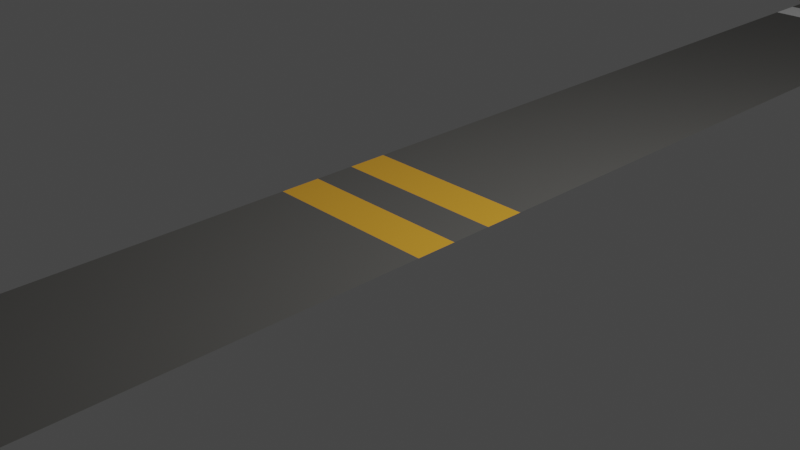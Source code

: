 # Source: track2.blend  (saved by Blender 2.80.75; exported with 4.5.12 LTS)
import bpy
from mathutils import Matrix  # noqa: F401  (used for matrix-valued properties, if any)

bpy.ops.wm.read_factory_settings(use_empty=True)
scene = bpy.context.scene
scene.name = 'Scene'

# ---- collections
col_collection = bpy.data.collections.new('Collection'); scene.collection.children.link(col_collection)

# ---- materials (node trees are filled in below, after node groups)
mat_material = bpy.data.materials.new('Material')
mat_material.alpha_threshold = 0.0
mat_material.use_transparent_shadow = False
mat_material.line_color = (0.0, 0.0, 0.0, 1.0)
mat_material_001 = bpy.data.materials.new('Material.001')
mat_material_001.use_transparent_shadow = False
mat_material_002 = bpy.data.materials.new('Material.002')
mat_material_002.use_transparent_shadow = False

# ---- material node trees
mat_material.use_nodes = True; mat_material.node_tree.nodes.clear()
_N = mat_material.node_tree.nodes; _L = mat_material.node_tree.links
n0 = _N.new('ShaderNodeOutputMaterial'); n0.name = 'Material Output'; n0.location = (300, 300)
n1 = _N.new('ShaderNodeBsdfPrincipled'); n1.name = 'Principled BSDF'; n1.location = (10, 300)
n1.distribution = 'GGX'
n1.subsurface_method = 'BURLEY'
n1.inputs[0].default_value = (0.1107, 0.1085, 0.1022, 1.0)
n1.inputs[2].default_value = 0.4
n1.inputs[3].default_value = 1.45
n1.inputs[27].default_value = (0.0, 0.0, 0.0, 1.0)
n1.inputs[28].default_value = 1.0
_L.new(n1.outputs[0], n0.inputs[0])
n0.is_active_output = True
mat_material_001.use_nodes = True; mat_material_001.node_tree.nodes.clear()
_N = mat_material_001.node_tree.nodes; _L = mat_material_001.node_tree.links
n0 = _N.new('ShaderNodeOutputMaterial'); n0.name = 'Material Output'; n0.location = (300, 300)
n1 = _N.new('ShaderNodeBsdfPrincipled'); n1.name = 'Principled BSDF'; n1.location = (10, 300)
n1.distribution = 'GGX'
n1.subsurface_method = 'BURLEY'
n1.inputs[3].default_value = 1.45
n1.inputs[27].default_value = (0.0, 0.0, 0.0, 1.0)
n1.inputs[28].default_value = 1.0
_L.new(n1.outputs[0], n0.inputs[0])
n0.is_active_output = True
mat_material_002.use_nodes = True; mat_material_002.node_tree.nodes.clear()
_N = mat_material_002.node_tree.nodes; _L = mat_material_002.node_tree.links
n0 = _N.new('ShaderNodeOutputMaterial'); n0.name = 'Material Output'; n0.location = (300, 300)
n1 = _N.new('ShaderNodeBsdfPrincipled'); n1.name = 'Principled BSDF'; n1.location = (10, 300)
n1.distribution = 'GGX'
n1.subsurface_method = 'BURLEY'
n1.inputs[0].default_value = (0.8, 0.3858, 0.03095, 1.0)
n1.inputs[3].default_value = 1.45
n1.inputs[27].default_value = (0.0, 0.0, 0.0, 1.0)
n1.inputs[28].default_value = 1.0
_L.new(n1.outputs[0], n0.inputs[0])
n0.is_active_output = True

# ---- world
world_world = bpy.data.worlds.new('World'); scene.world = world_world
world_world.use_nodes = True; world_world.node_tree.nodes.clear()
_N = world_world.node_tree.nodes; _L = world_world.node_tree.links
n0 = _N.new('ShaderNodeOutputWorld'); n0.name = 'World Output'; n0.location = (300, 300)
n1 = _N.new('ShaderNodeBackground'); n1.name = 'Background'; n1.location = (10, 300)
n1.inputs[0].default_value = (0.05088, 0.05088, 0.05088, 1.0)
_L.new(n1.outputs[0], n0.inputs[0])
n0.is_active_output = True
world_world.color = (0.05088, 0.05088, 0.05088)
world_world.use_sun_shadow = False
world_world.sun_shadow_jitter_overblur = 0.0

# ---- cameras
cam_camera = bpy.data.cameras.new('Camera')
cam_camera.clip_end = 100.0
cam_camera.ortho_scale = 7.314

# ---- lights
light_light = bpy.data.lights.new('Light', 'POINT')
light_light.transmission_factor = 0.0
light_light.energy = 1000.0
light_light.shadow_soft_size = 0.1
light_light.shadow_maximum_resolution = 0.006
light_light.use_absolute_resolution = True

# ---- meshes
me_cube = bpy.data.meshes.new('Cube')
me_cube.from_pydata([(1.0, 1.0, 1.0), (1.0, 1.0, -1.0), (1.0, -1.0, 1.0), (1.0, -1.0, -1.0), (-1.0, 1.0, 1.0), (-1.0, 1.0, -1.0), (-1.0, -1.0, 1.0), (-1.0, -1.0, -1.0), (1.0, 0.9535, 1.0), (1.0, 0.907, 1.0), (1.0, 0.8605, 1.0), (1.0, 0.814, 1.0), (1.0, 0.7674, 1.0), (1.0, 0.7209, 1.0), (1.0, 0.6744, 1.0), (1.0, 0.6279, 1.0), (1.0, 0.5814, 1.0), (1.0, 0.5349, 1.0), (1.0, 0.4884, 1.0), (1.0, 0.4419, 1.0), (1.0, 0.3953, 1.0), (1.0, 0.3488, 1.0), (1.0, 0.3023, 1.0), (1.0, 0.2558, 1.0), (1.0, 0.2093, 1.0), (1.0, 0.1628, 1.0), (1.0, 0.1163, 1.0), (1.0, 0.06977, 1.0), (1.0, 0.02326, 1.0), (1.0, -0.02326, 1.0), (1.0, -0.06977, 1.0), (1.0, -0.1163, 1.0), (1.0, -0.1628, 1.0), (1.0, -0.2093, 1.0), (1.0, -0.2558, 1.0), (1.0, -0.3023, 1.0), (1.0, -0.3488, 1.0), (1.0, -0.3953, 1.0), (1.0, -0.4419, 1.0), (1.0, -0.4884, 1.0), (1.0, -0.5349, 1.0), (1.0, -0.5814, 1.0), (1.0, -0.6279, 1.0), (1.0, -0.6744, 1.0), (1.0, -0.7209, 1.0), (1.0, -0.7674, 1.0), (1.0, -0.814, 1.0), (1.0, -0.8605, 1.0), (1.0, -0.907, 1.0), (1.0, -0.9535, 1.0), (-1.0, -0.9535, 1.0), (-1.0, -0.907, 1.0), (-1.0, -0.8605, 1.0), (-1.0, -0.814, 1.0), (-1.0, -0.7674, 1.0), (-1.0, -0.7209, 1.0), (-1.0, -0.6744, 1.0), (-1.0, -0.6279, 1.0), (-1.0, -0.5814, 1.0), (-1.0, -0.5349, 1.0), (-1.0, -0.4884, 1.0), (-1.0, -0.4419, 1.0), (-1.0, -0.3953, 1.0), (-1.0, -0.3488, 1.0), (-1.0, -0.3023, 1.0), (-1.0, -0.2558, 1.0), (-1.0, -0.2093, 1.0), (-1.0, -0.1628, 1.0), (-1.0, -0.1163, 1.0), (-1.0, -0.06977, 1.0), (-1.0, -0.02326, 1.0), (-1.0, 0.02326, 1.0), (-1.0, 0.06977, 1.0), (-1.0, 0.1163, 1.0), (-1.0, 0.1628, 1.0), (-1.0, 0.2093, 1.0), (-1.0, 0.2558, 1.0), (-1.0, 0.3023, 1.0), (-1.0, 0.3488, 1.0), (-1.0, 0.3953, 1.0), (-1.0, 0.4419, 1.0), (-1.0, 0.4884, 1.0), (-1.0, 0.5349, 1.0), (-1.0, 0.5814, 1.0), (-1.0, 0.6279, 1.0), (-1.0, 0.6744, 1.0), (-1.0, 0.7209, 1.0), (-1.0, 0.7674, 1.0), (-1.0, 0.814, 1.0), (-1.0, 0.8605, 1.0), (-1.0, 0.907, 1.0), (-1.0, 0.9535, 1.0)], [], [(49, 50, 6, 2), (3, 2, 6, 7), (5, 4, 0, 1), (0, 4, 91, 8), (8, 91, 90, 9), (73, 72, 27, 26, 25, 24, 23, 22, 21, 20, 19, 18, 17, 16, 15, 14, 13, 12, 11, 10, 9, 90, 89, 88, 87, 86, 85, 84, 83, 82, 81, 80, 79, 78, 77, 76, 75, 74), (30, 69, 68, 67, 66, 65, 64, 63, 62, 61, 60, 59, 58, 57, 56, 55, 54, 53, 52, 51, 48, 47, 46, 45, 44, 43, 42, 41, 40, 39, 38, 37, 36, 35, 34, 33, 32, 31), (27, 72, 71, 28), (28, 71, 70, 29), (29, 70, 69, 30), (48, 51, 50, 49)])
me_cube.polygons.foreach_set('material_index', [0, 0, 0, 0, 1, 0, 0, 2, 0, 2, 1])
_uv = me_cube.uv_layers.new(name='UVMap')
_uv.uv.foreach_set('vector', [0.375, 0.2442, 0.625, 0.2442, 0.625, 0.25, 0.375, 0.25, 0.375, 0.25, 0.625, 0.25, 0.625, 0.5, 0.375, 0.5, 0.625, 0.5, 0.875, 0.5, 0.875, 0.75, 0.625, 0.75, 0.375, 0.0, 0.625, 0.0, 0.625, 0.005814, 0.375, 0.005814, 0.375, 0.005814, 0.625, 0.005814, 0.625, 0.01163, 0.375, 0.01163, 0.625, 0.1105, 0.625, 0.1163, 0.375, 0.1163, 0.375, 0.1105, 0.375, 0.1047, 0.375, 0.09884, 0.375, 0.09302, 0.375, 0.08721, 0.375, 0.0814, 0.375, 0.07558, 0.375, 0.06977, 0.375, 0.06395, 0.375, 0.05814, 0.375, 0.05233, 0.375, 0.04651, 0.375, 0.0407, 0.375, 0.03488, 0.375, 0.02907, 0.375, 0.02326, 0.375, 0.01744, 0.375, 0.01163, 0.625, 0.01163, 0.625, 0.01744, 0.625, 0.02326, 0.625, 0.02907, 0.625, 0.03488, 0.625, 0.0407, 0.625, 0.04651, 0.625, 0.05233, 0.625, 0.05814, 0.625, 0.06395, 0.625, 0.06977, 0.625, 0.07558, 0.625, 0.0814, 0.625, 0.08721, 0.625, 0.09302, 0.625, 0.09884, 0.625, 0.1047, 0.375, 0.1337, 0.625, 0.1337, 0.625, 0.1395, 0.625, 0.1453, 0.625, 0.1512, 0.625, 0.157, 0.625, 0.1628, 0.625, 0.1686, 0.625, 0.1744, 0.625, 0.1802, 0.625, 0.186, 0.625, 0.1919, 0.625, 0.1977, 0.625, 0.2035, 0.625, 0.2093, 0.625, 0.2151, 0.625, 0.2209, 0.625, 0.2267, 0.625, 0.2326, 0.625, 0.2384, 0.375, 0.2384, 0.375, 0.2326, 0.375, 0.2267, 0.375, 0.2209, 0.375, 0.2151, 0.375, 0.2093, 0.375, 0.2035, 0.375, 0.1977, 0.375, 0.1919, 0.375, 0.186, 0.375, 0.1802, 0.375, 0.1744, 0.375, 0.1686, 0.375, 0.1628, 0.375, 0.157, 0.375, 0.1512, 0.375, 0.1453, 0.375, 0.1395, 0.375, 0.1163, 0.625, 0.1163, 0.625, 0.1221, 0.375, 0.1221, 0.375, 0.1221, 0.625, 0.1221, 0.625, 0.1279, 0.375, 0.1279, 0.375, 0.1279, 0.625, 0.1279, 0.625, 0.1337, 0.375, 0.1337, 0.375, 0.2384, 0.625, 0.2384, 0.625, 0.2442, 0.375, 0.2442])
me_cube.materials.append(mat_material)
me_cube.materials.append(mat_material_001)
me_cube.materials.append(mat_material_002)
me_cube.use_remesh_preserve_volume = False
me_cube.use_remesh_preserve_attributes = False
me_cube.use_mirror_vertex_groups = False
me_cube.update()

# ---- objects
ob_cube = bpy.data.objects.new('Cube', me_cube)
ob_light = bpy.data.objects.new('Light', light_light)
ob_camera = bpy.data.objects.new('Camera', cam_camera)

# ---- transforms, parenting, visibility, modifiers, constraints
ob_cube.location = (0.0, 0.0, 0.0)
ob_cube.scale = (1.0, 10.0, 0.1896)
ob_cube.lock_rotations_4d = False
ob_cube.empty_display_type = 'ARROWS'
ob_cube.lineart.crease_threshold = 0.0
ob_light.location = (4.076, 1.005, 5.904)
ob_light.rotation_euler = (0.6503, 0.05522, 1.866)
ob_light.lock_rotations_4d = False
ob_light.empty_display_type = 'ARROWS'
ob_light.color = (0.0, 0.0, 0.0, 0.0)
ob_light.lineart.crease_threshold = 0.0
ob_camera.location = (7.359, -6.926, 4.958)
ob_camera.rotation_euler = (1.109, 0.0, 0.8149)
ob_camera.lock_rotations_4d = False
ob_camera.empty_display_type = 'ARROWS'
ob_camera.color = (0.0, 0.0, 0.0, 0.0)
ob_camera.display_type = 'WIRE'
ob_camera.lineart.crease_threshold = 0.0

# ---- collection membership
col_collection.objects.link(ob_cube)
col_collection.objects.link(ob_light)
col_collection.objects.link(ob_camera)

# ---- scene / render settings (as saved in the file)
scene.camera = ob_camera
scene.frame_start = 1; scene.frame_end = 250; scene.frame_set(1)
scene.render.engine = 'BLENDER_EEVEE_NEXT'
scene.cycles.use_denoising = False
scene.cycles.samples = 128
scene.cycles.sampling_pattern = 'TABULATED_SOBOL'
scene.cycles.use_adaptive_sampling = False
scene.cycles.use_light_tree = False
scene.view_settings.view_transform = 'Filmic'
bpy.context.view_layer.update()
